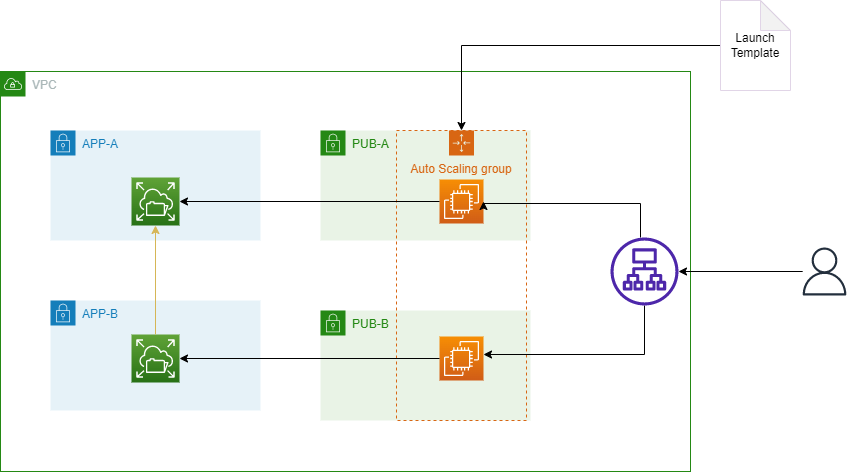

The diagram above was exported from draw.io. Its source (the exported page's mxGraphModel, read from the mxfile embedded in the PNG):
<mxGraphModel dx="1829" dy="1004" grid="1" gridSize="10" guides="1" tooltips="1" connect="1" arrows="1" fold="1" page="1" pageScale="1" pageWidth="827" pageHeight="1169" math="0" shadow="0">
  <root>
    <mxCell id="0" />
    <mxCell id="1" parent="0" />
    <mxCell id="DJYxYElwSNM6jN5Su3JL-13" value="APP-A" style="points=[[0,0],[0.25,0],[0.5,0],[0.75,0],[1,0],[1,0.25],[1,0.5],[1,0.75],[1,1],[0.75,1],[0.5,1],[0.25,1],[0,1],[0,0.75],[0,0.5],[0,0.25]];outlineConnect=0;gradientColor=none;html=1;whiteSpace=wrap;fontSize=12;fontStyle=0;container=1;pointerEvents=0;collapsible=0;recursiveResize=0;shape=mxgraph.aws4.group;grIcon=mxgraph.aws4.group_security_group;grStroke=0;strokeColor=#147EBA;fillColor=#E6F2F8;verticalAlign=top;align=left;spacingLeft=30;fontColor=#147EBA;dashed=0;" vertex="1" parent="1">
      <mxGeometry x="150" y="140" width="210" height="110" as="geometry" />
    </mxCell>
    <mxCell id="DJYxYElwSNM6jN5Su3JL-21" value="" style="sketch=0;points=[[0,0,0],[0.25,0,0],[0.5,0,0],[0.75,0,0],[1,0,0],[0,1,0],[0.25,1,0],[0.5,1,0],[0.75,1,0],[1,1,0],[0,0.25,0],[0,0.5,0],[0,0.75,0],[1,0.25,0],[1,0.5,0],[1,0.75,0]];outlineConnect=0;fontColor=#232F3E;gradientColor=#60A337;gradientDirection=north;fillColor=#277116;strokeColor=#ffffff;dashed=0;verticalLabelPosition=bottom;verticalAlign=top;align=center;html=1;fontSize=12;fontStyle=0;aspect=fixed;shape=mxgraph.aws4.resourceIcon;resIcon=mxgraph.aws4.elastic_file_system;" vertex="1" parent="DJYxYElwSNM6jN5Su3JL-13">
      <mxGeometry x="81" y="47" width="48" height="48" as="geometry" />
    </mxCell>
    <mxCell id="DJYxYElwSNM6jN5Su3JL-18" value="APP-B" style="points=[[0,0],[0.25,0],[0.5,0],[0.75,0],[1,0],[1,0.25],[1,0.5],[1,0.75],[1,1],[0.75,1],[0.5,1],[0.25,1],[0,1],[0,0.75],[0,0.5],[0,0.25]];outlineConnect=0;gradientColor=none;html=1;whiteSpace=wrap;fontSize=12;fontStyle=0;container=1;pointerEvents=0;collapsible=0;recursiveResize=0;shape=mxgraph.aws4.group;grIcon=mxgraph.aws4.group_security_group;grStroke=0;strokeColor=#147EBA;fillColor=#E6F2F8;verticalAlign=top;align=left;spacingLeft=30;fontColor=#147EBA;dashed=0;" vertex="1" parent="1">
      <mxGeometry x="150" y="310" width="210" height="110" as="geometry" />
    </mxCell>
    <mxCell id="DJYxYElwSNM6jN5Su3JL-22" value="" style="sketch=0;points=[[0,0,0],[0.25,0,0],[0.5,0,0],[0.75,0,0],[1,0,0],[0,1,0],[0.25,1,0],[0.5,1,0],[0.75,1,0],[1,1,0],[0,0.25,0],[0,0.5,0],[0,0.75,0],[1,0.25,0],[1,0.5,0],[1,0.75,0]];outlineConnect=0;fontColor=#232F3E;gradientColor=#60A337;gradientDirection=north;fillColor=#277116;strokeColor=#ffffff;dashed=0;verticalLabelPosition=bottom;verticalAlign=top;align=center;html=1;fontSize=12;fontStyle=0;aspect=fixed;shape=mxgraph.aws4.resourceIcon;resIcon=mxgraph.aws4.elastic_file_system;" vertex="1" parent="DJYxYElwSNM6jN5Su3JL-18">
      <mxGeometry x="81" y="34" width="48" height="48" as="geometry" />
    </mxCell>
    <mxCell id="DJYxYElwSNM6jN5Su3JL-19" value="PUB-A" style="points=[[0,0],[0.25,0],[0.5,0],[0.75,0],[1,0],[1,0.25],[1,0.5],[1,0.75],[1,1],[0.75,1],[0.5,1],[0.25,1],[0,1],[0,0.75],[0,0.5],[0,0.25]];outlineConnect=0;gradientColor=none;html=1;whiteSpace=wrap;fontSize=12;fontStyle=0;container=1;pointerEvents=0;collapsible=0;recursiveResize=0;shape=mxgraph.aws4.group;grIcon=mxgraph.aws4.group_security_group;grStroke=0;strokeColor=#248814;fillColor=#E9F3E6;verticalAlign=top;align=left;spacingLeft=30;fontColor=#248814;dashed=0;" vertex="1" parent="1">
      <mxGeometry x="420" y="140" width="210" height="110" as="geometry" />
    </mxCell>
    <mxCell id="DJYxYElwSNM6jN5Su3JL-20" value="PUB-B" style="points=[[0,0],[0.25,0],[0.5,0],[0.75,0],[1,0],[1,0.25],[1,0.5],[1,0.75],[1,1],[0.75,1],[0.5,1],[0.25,1],[0,1],[0,0.75],[0,0.5],[0,0.25]];outlineConnect=0;gradientColor=none;html=1;whiteSpace=wrap;fontSize=12;fontStyle=0;container=1;pointerEvents=0;collapsible=0;recursiveResize=0;shape=mxgraph.aws4.group;grIcon=mxgraph.aws4.group_security_group;grStroke=0;strokeColor=#248814;fillColor=#E9F3E6;verticalAlign=top;align=left;spacingLeft=30;fontColor=#248814;dashed=0;" vertex="1" parent="1">
      <mxGeometry x="420" y="320" width="210" height="110" as="geometry" />
    </mxCell>
    <mxCell id="DJYxYElwSNM6jN5Su3JL-23" style="edgeStyle=orthogonalEdgeStyle;rounded=0;orthogonalLoop=1;jettySize=auto;html=1;exitX=0.5;exitY=0;exitDx=0;exitDy=0;exitPerimeter=0;entryX=0.5;entryY=1;entryDx=0;entryDy=0;entryPerimeter=0;fillColor=#fff2cc;strokeColor=#d6b656;" edge="1" parent="1" source="DJYxYElwSNM6jN5Su3JL-22" target="DJYxYElwSNM6jN5Su3JL-21">
      <mxGeometry relative="1" as="geometry" />
    </mxCell>
    <mxCell id="DJYxYElwSNM6jN5Su3JL-24" value="Auto Scaling group" style="points=[[0,0],[0.25,0],[0.5,0],[0.75,0],[1,0],[1,0.25],[1,0.5],[1,0.75],[1,1],[0.75,1],[0.5,1],[0.25,1],[0,1],[0,0.75],[0,0.5],[0,0.25]];outlineConnect=0;gradientColor=none;html=1;whiteSpace=wrap;fontSize=12;fontStyle=0;container=1;pointerEvents=0;collapsible=0;recursiveResize=0;shape=mxgraph.aws4.groupCenter;grIcon=mxgraph.aws4.group_auto_scaling_group;grStroke=1;strokeColor=#D86613;fillColor=none;verticalAlign=top;align=center;fontColor=#D86613;dashed=1;spacingTop=25;" vertex="1" parent="1">
      <mxGeometry x="496" y="140" width="130" height="290" as="geometry" />
    </mxCell>
    <mxCell id="DJYxYElwSNM6jN5Su3JL-25" value="" style="sketch=0;points=[[0,0,0],[0.25,0,0],[0.5,0,0],[0.75,0,0],[1,0,0],[0,1,0],[0.25,1,0],[0.5,1,0],[0.75,1,0],[1,1,0],[0,0.25,0],[0,0.5,0],[0,0.75,0],[1,0.25,0],[1,0.5,0],[1,0.75,0]];outlineConnect=0;fontColor=#232F3E;gradientColor=#F78E04;gradientDirection=north;fillColor=#D05C17;strokeColor=#ffffff;dashed=0;verticalLabelPosition=bottom;verticalAlign=top;align=center;html=1;fontSize=12;fontStyle=0;aspect=fixed;shape=mxgraph.aws4.resourceIcon;resIcon=mxgraph.aws4.ec2;" vertex="1" parent="DJYxYElwSNM6jN5Su3JL-24">
      <mxGeometry x="43" y="49" width="44" height="44" as="geometry" />
    </mxCell>
    <mxCell id="DJYxYElwSNM6jN5Su3JL-26" value="" style="sketch=0;points=[[0,0,0],[0.25,0,0],[0.5,0,0],[0.75,0,0],[1,0,0],[0,1,0],[0.25,1,0],[0.5,1,0],[0.75,1,0],[1,1,0],[0,0.25,0],[0,0.5,0],[0,0.75,0],[1,0.25,0],[1,0.5,0],[1,0.75,0]];outlineConnect=0;fontColor=#232F3E;gradientColor=#F78E04;gradientDirection=north;fillColor=#D05C17;strokeColor=#ffffff;dashed=0;verticalLabelPosition=bottom;verticalAlign=top;align=center;html=1;fontSize=12;fontStyle=0;aspect=fixed;shape=mxgraph.aws4.resourceIcon;resIcon=mxgraph.aws4.ec2;" vertex="1" parent="DJYxYElwSNM6jN5Su3JL-24">
      <mxGeometry x="43" y="206" width="44" height="44" as="geometry" />
    </mxCell>
    <mxCell id="DJYxYElwSNM6jN5Su3JL-31" style="edgeStyle=orthogonalEdgeStyle;rounded=0;orthogonalLoop=1;jettySize=auto;html=1;entryX=1;entryY=0.5;entryDx=0;entryDy=0;entryPerimeter=0;" edge="1" parent="1" source="DJYxYElwSNM6jN5Su3JL-28">
      <mxGeometry relative="1" as="geometry">
        <mxPoint x="744" y="303.9992272902889" as="sourcePoint" />
        <mxPoint x="583" y="364" as="targetPoint" />
        <Array as="points">
          <mxPoint x="744" y="364" />
        </Array>
      </mxGeometry>
    </mxCell>
    <mxCell id="DJYxYElwSNM6jN5Su3JL-32" style="edgeStyle=orthogonalEdgeStyle;rounded=0;orthogonalLoop=1;jettySize=auto;html=1;entryX=1;entryY=0.5;entryDx=0;entryDy=0;entryPerimeter=0;" edge="1" parent="1" source="DJYxYElwSNM6jN5Su3JL-28" target="DJYxYElwSNM6jN5Su3JL-25">
      <mxGeometry relative="1" as="geometry">
        <Array as="points">
          <mxPoint x="740" y="213" />
        </Array>
      </mxGeometry>
    </mxCell>
    <mxCell id="DJYxYElwSNM6jN5Su3JL-28" value="" style="sketch=0;outlineConnect=0;fontColor=#232F3E;gradientColor=none;fillColor=#4D27AA;strokeColor=none;dashed=0;verticalLabelPosition=bottom;verticalAlign=top;align=center;html=1;fontSize=12;fontStyle=0;aspect=fixed;pointerEvents=1;shape=mxgraph.aws4.application_load_balancer;" vertex="1" parent="1">
      <mxGeometry x="710" y="247" width="68" height="68" as="geometry" />
    </mxCell>
    <mxCell id="DJYxYElwSNM6jN5Su3JL-35" style="edgeStyle=orthogonalEdgeStyle;rounded=0;orthogonalLoop=1;jettySize=auto;html=1;exitX=0;exitY=0.5;exitDx=0;exitDy=0;exitPerimeter=0;entryX=1;entryY=0.5;entryDx=0;entryDy=0;entryPerimeter=0;" edge="1" parent="1" source="DJYxYElwSNM6jN5Su3JL-26" target="DJYxYElwSNM6jN5Su3JL-22">
      <mxGeometry relative="1" as="geometry" />
    </mxCell>
    <mxCell id="DJYxYElwSNM6jN5Su3JL-38" style="edgeStyle=orthogonalEdgeStyle;rounded=0;orthogonalLoop=1;jettySize=auto;html=1;" edge="1" parent="1" source="DJYxYElwSNM6jN5Su3JL-25" target="DJYxYElwSNM6jN5Su3JL-21">
      <mxGeometry relative="1" as="geometry" />
    </mxCell>
    <mxCell id="DJYxYElwSNM6jN5Su3JL-39" value="VPC" style="points=[[0,0],[0.25,0],[0.5,0],[0.75,0],[1,0],[1,0.25],[1,0.5],[1,0.75],[1,1],[0.75,1],[0.5,1],[0.25,1],[0,1],[0,0.75],[0,0.5],[0,0.25]];outlineConnect=0;gradientColor=none;html=1;whiteSpace=wrap;fontSize=12;fontStyle=0;container=1;pointerEvents=0;collapsible=0;recursiveResize=0;shape=mxgraph.aws4.group;grIcon=mxgraph.aws4.group_vpc;strokeColor=#248814;fillColor=none;verticalAlign=top;align=left;spacingLeft=30;fontColor=#AAB7B8;dashed=0;" vertex="1" parent="1">
      <mxGeometry x="100" y="81" width="690" height="400" as="geometry" />
    </mxCell>
    <mxCell id="DJYxYElwSNM6jN5Su3JL-41" style="edgeStyle=orthogonalEdgeStyle;rounded=0;orthogonalLoop=1;jettySize=auto;html=1;exitX=0;exitY=0.5;exitDx=0;exitDy=0;exitPerimeter=0;entryX=0.5;entryY=0;entryDx=0;entryDy=0;" edge="1" parent="1" source="DJYxYElwSNM6jN5Su3JL-40" target="DJYxYElwSNM6jN5Su3JL-24">
      <mxGeometry relative="1" as="geometry" />
    </mxCell>
    <mxCell id="DJYxYElwSNM6jN5Su3JL-40" value="Launch Template" style="shape=note;whiteSpace=wrap;html=1;backgroundOutline=1;darkOpacity=0.05;strokeColor=#E1D5E7;" vertex="1" parent="1">
      <mxGeometry x="820" y="10" width="70" height="90" as="geometry" />
    </mxCell>
    <mxCell id="DJYxYElwSNM6jN5Su3JL-43" style="edgeStyle=orthogonalEdgeStyle;rounded=0;orthogonalLoop=1;jettySize=auto;html=1;" edge="1" parent="1" source="DJYxYElwSNM6jN5Su3JL-42" target="DJYxYElwSNM6jN5Su3JL-28">
      <mxGeometry relative="1" as="geometry" />
    </mxCell>
    <mxCell id="DJYxYElwSNM6jN5Su3JL-42" value="" style="sketch=0;outlineConnect=0;fontColor=#232F3E;gradientColor=none;fillColor=#232F3D;strokeColor=none;dashed=0;verticalLabelPosition=bottom;verticalAlign=top;align=center;html=1;fontSize=12;fontStyle=0;aspect=fixed;pointerEvents=1;shape=mxgraph.aws4.user;" vertex="1" parent="1">
      <mxGeometry x="900" y="257" width="48" height="48" as="geometry" />
    </mxCell>
  </root>
</mxGraphModel>